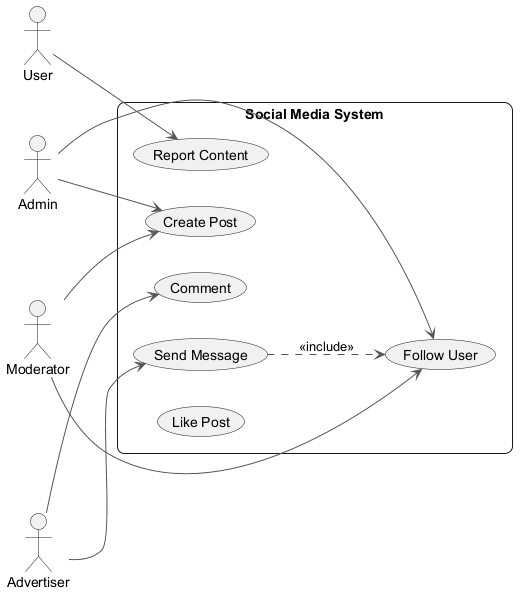

The diagram above was rendered by PlantUML. Its source (embedded in the PNG):
@startuml
skinparam backgroundColor #FFFFFF
skinparam roundCorner 15
skinparam ArrowColor #555555
left to right direction
actor "User" as User
actor "Advertiser" as Advertiser
actor "Admin" as Admin
actor "Moderator" as Moderator
rectangle "Social Media System" {
  usecase "Create Post" as UC_CreatePost
  usecase "Report Content" as UC_ReportContent
  usecase "Send Message" as UC_SendMessage
  usecase "Comment" as UC_Comment
  usecase "Like Post" as UC_LikePost
  usecase "Follow User" as UC_FollowUser
}
User --> UC_ReportContent
Advertiser --> UC_Comment
Advertiser --> UC_SendMessage
Admin --> UC_FollowUser
Admin --> UC_CreatePost
Moderator --> UC_FollowUser
Moderator --> UC_CreatePost
UC_SendMessage ..> UC_FollowUser : <<include>>
@enduml